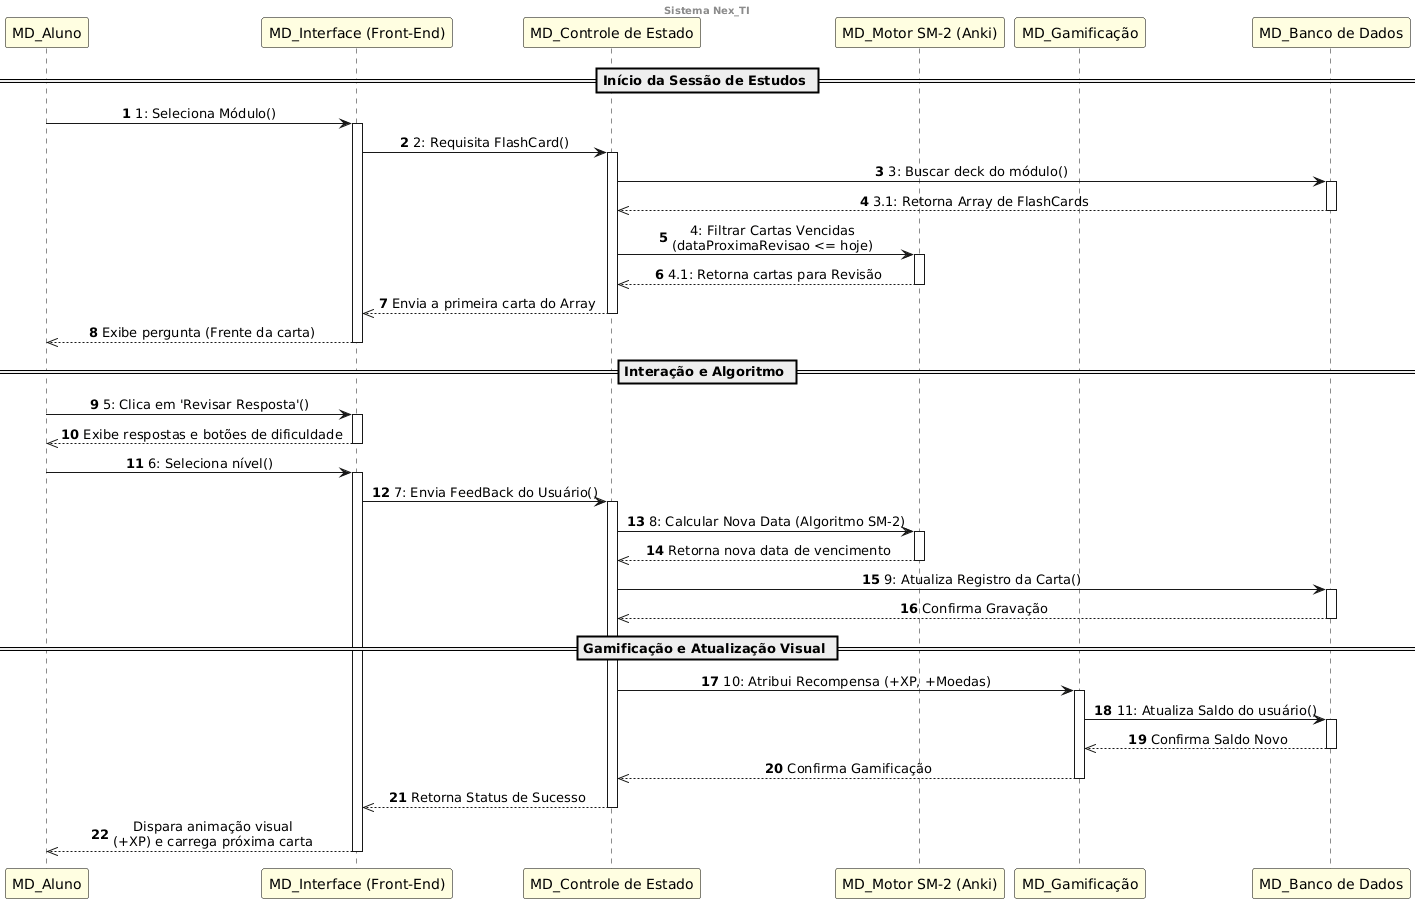

The diagram above was rendered by PlantUML. Its source (embedded in the PNG):
@startuml
' --- Configurações Estilo Astah ---
skinparam backgroundColor white
skinparam shadowing false
skinparam sequenceMessageAlign center

skinparam participant {
    BackgroundColor #FFFEE1
    BorderColor #000000
}

center header
<b>Sistema Nex_TI</b>
endheader

participant "MD_Aluno" as Aluno
participant "MD_Interface (Front-End)" as UI
participant "MD_Controle de Estado" as CTRL
participant "MD_Motor SM-2 (Anki)" as SM2
participant "MD_Gamificação" as GAME
participant "MD_Banco de Dados" as DB

== Início da Sessão de Estudos ==

autonumber
Aluno -> UI : 1: Seleciona Módulo()
activate UI

UI -> CTRL : 2: Requisita FlashCard()
activate CTRL

CTRL -> DB : 3: Buscar deck do módulo()
activate DB
DB -->> CTRL : 3.1: Retorna Array de FlashCards
deactivate DB

CTRL -> SM2 : 4: Filtrar Cartas Vencidas\n(dataProximaRevisao <= hoje)
activate SM2
SM2 -->> CTRL : 4.1: Retorna cartas para Revisão
deactivate SM2

CTRL -->> UI : Envia a primeira carta do Array
deactivate CTRL

UI -->> Aluno : Exibe pergunta (Frente da carta)
deactivate UI

== Interação e Algoritmo ==

Aluno -> UI : 5: Clica em 'Revisar Resposta'()
activate UI
UI -->> Aluno : Exibe respostas e botões de dificuldade
deactivate UI

Aluno -> UI : 6: Seleciona nível()
activate UI

UI -> CTRL : 7: Envia FeedBack do Usuário()
activate CTRL

CTRL -> SM2 : 8: Calcular Nova Data (Algoritmo SM-2)
activate SM2
SM2 -->> CTRL : Retorna nova data de vencimento
deactivate SM2

CTRL -> DB : 9: Atualiza Registro da Carta()
activate DB
DB -->> CTRL : Confirma Gravação
deactivate DB

== Gamificação e Atualização Visual ==

CTRL -> GAME : 10: Atribui Recompensa (+XP, +Moedas)
activate GAME
GAME -> DB : 11: Atualiza Saldo do usuário()
activate DB
DB -->> GAME : Confirma Saldo Novo
deactivate DB
GAME -->> CTRL : Confirma Gamificação
deactivate GAME

CTRL -->> UI : Retorna Status de Sucesso
deactivate CTRL

UI -->> Aluno : Dispara animação visual\n(+XP) e carrega próxima carta
deactivate UI
@enduml